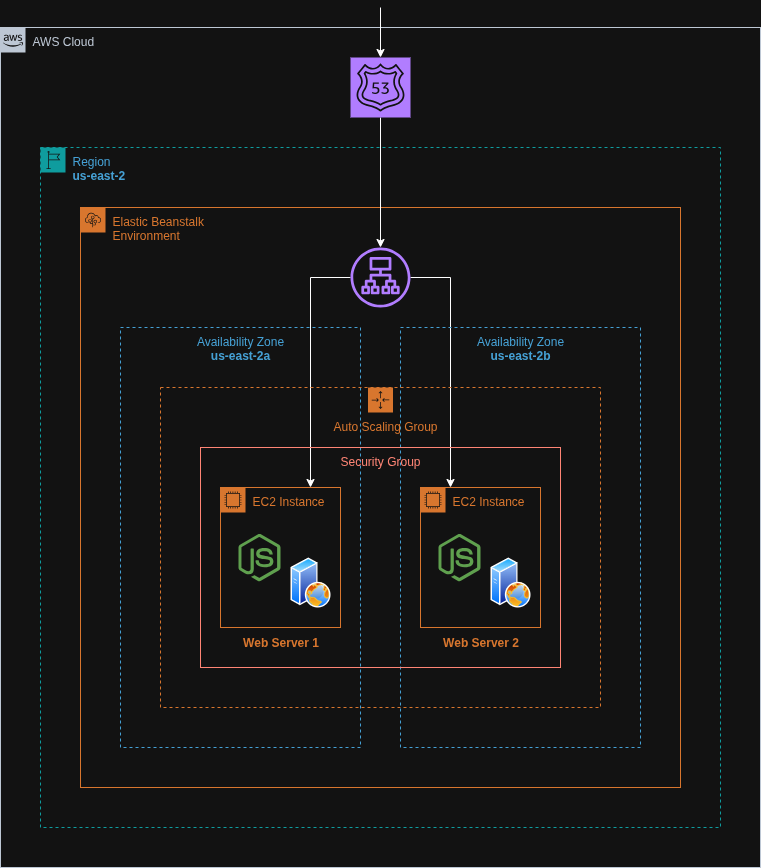

The diagram above was exported from draw.io. Its source (the exported page's mxGraphModel, read from the mxfile embedded in the PNG):
<mxGraphModel dx="1356" dy="798" grid="1" gridSize="10" guides="1" tooltips="1" connect="1" arrows="1" fold="1" page="1" pageScale="1" pageWidth="850" pageHeight="1100" math="0" shadow="0">
  <root>
    <mxCell id="0" />
    <mxCell id="1" parent="0" />
    <mxCell id="nhsyyvfzcDVxX1Qz2cRi-1" value="AWS Cloud" style="points=[[0,0],[0.25,0],[0.5,0],[0.75,0],[1,0],[1,0.25],[1,0.5],[1,0.75],[1,1],[0.75,1],[0.5,1],[0.25,1],[0,1],[0,0.75],[0,0.5],[0,0.25]];outlineConnect=0;gradientColor=none;html=1;whiteSpace=wrap;fontSize=12;fontStyle=0;container=1;pointerEvents=0;collapsible=0;recursiveResize=0;shape=mxgraph.aws4.group;grIcon=mxgraph.aws4.group_aws_cloud_alt;strokeColor=#232F3E;fillColor=none;verticalAlign=top;align=left;spacingLeft=30;fontColor=#232F3E;dashed=0;" parent="1" vertex="1">
      <mxGeometry x="40" y="40" width="760" height="840" as="geometry" />
    </mxCell>
    <mxCell id="nhsyyvfzcDVxX1Qz2cRi-3" value="Region&lt;div&gt;&lt;b style=&quot;text-align: center;&quot;&gt;us-east-2&lt;/b&gt;&lt;/div&gt;" style="points=[[0,0],[0.25,0],[0.5,0],[0.75,0],[1,0],[1,0.25],[1,0.5],[1,0.75],[1,1],[0.75,1],[0.5,1],[0.25,1],[0,1],[0,0.75],[0,0.5],[0,0.25]];outlineConnect=0;gradientColor=none;html=1;whiteSpace=wrap;fontSize=12;fontStyle=0;container=0;pointerEvents=0;collapsible=0;recursiveResize=0;shape=mxgraph.aws4.group;grIcon=mxgraph.aws4.group_region;strokeColor=#00A4A6;fillColor=none;verticalAlign=top;align=left;spacingLeft=30;fontColor=#147EBA;dashed=1;" parent="nhsyyvfzcDVxX1Qz2cRi-1" vertex="1">
      <mxGeometry x="40" y="120" width="680" height="680" as="geometry" />
    </mxCell>
    <mxCell id="5kYmg57P9AP_ob6sZ9yS-1" value="Elastic Beanstalk&amp;nbsp;&lt;div&gt;Environment&lt;/div&gt;" style="points=[[0,0],[0.25,0],[0.5,0],[0.75,0],[1,0],[1,0.25],[1,0.5],[1,0.75],[1,1],[0.75,1],[0.5,1],[0.25,1],[0,1],[0,0.75],[0,0.5],[0,0.25]];outlineConnect=0;gradientColor=none;html=1;whiteSpace=wrap;fontSize=12;fontStyle=0;container=0;pointerEvents=0;collapsible=0;recursiveResize=0;shape=mxgraph.aws4.group;grIcon=mxgraph.aws4.group_elastic_beanstalk;strokeColor=#D86613;fillColor=none;verticalAlign=top;align=left;spacingLeft=30;fontColor=#D86613;dashed=0;" parent="nhsyyvfzcDVxX1Qz2cRi-1" vertex="1">
      <mxGeometry x="80" y="180" width="600" height="580" as="geometry" />
    </mxCell>
    <mxCell id="5kYmg57P9AP_ob6sZ9yS-22" style="edgeStyle=orthogonalEdgeStyle;rounded=0;orthogonalLoop=1;jettySize=auto;html=1;" parent="nhsyyvfzcDVxX1Qz2cRi-1" source="5kYmg57P9AP_ob6sZ9yS-2" target="5kYmg57P9AP_ob6sZ9yS-3" edge="1">
      <mxGeometry relative="1" as="geometry" />
    </mxCell>
    <mxCell id="5kYmg57P9AP_ob6sZ9yS-2" value="" style="sketch=0;points=[[0,0,0],[0.25,0,0],[0.5,0,0],[0.75,0,0],[1,0,0],[0,1,0],[0.25,1,0],[0.5,1,0],[0.75,1,0],[1,1,0],[0,0.25,0],[0,0.5,0],[0,0.75,0],[1,0.25,0],[1,0.5,0],[1,0.75,0]];outlineConnect=0;fontColor=#232F3E;fillColor=#8C4FFF;strokeColor=#ffffff;dashed=0;verticalLabelPosition=bottom;verticalAlign=top;align=center;html=1;fontSize=12;fontStyle=0;aspect=fixed;shape=mxgraph.aws4.resourceIcon;resIcon=mxgraph.aws4.route_53;" parent="nhsyyvfzcDVxX1Qz2cRi-1" vertex="1">
      <mxGeometry x="350" y="30" width="60" height="60" as="geometry" />
    </mxCell>
    <mxCell id="5kYmg57P9AP_ob6sZ9yS-23" style="edgeStyle=orthogonalEdgeStyle;rounded=0;orthogonalLoop=1;jettySize=auto;html=1;entryX=0.75;entryY=0;entryDx=0;entryDy=0;" parent="nhsyyvfzcDVxX1Qz2cRi-1" source="5kYmg57P9AP_ob6sZ9yS-3" target="5kYmg57P9AP_ob6sZ9yS-15" edge="1">
      <mxGeometry relative="1" as="geometry" />
    </mxCell>
    <mxCell id="5kYmg57P9AP_ob6sZ9yS-24" style="edgeStyle=orthogonalEdgeStyle;rounded=0;orthogonalLoop=1;jettySize=auto;html=1;entryX=0.25;entryY=0;entryDx=0;entryDy=0;" parent="nhsyyvfzcDVxX1Qz2cRi-1" source="5kYmg57P9AP_ob6sZ9yS-3" target="5kYmg57P9AP_ob6sZ9yS-21" edge="1">
      <mxGeometry relative="1" as="geometry" />
    </mxCell>
    <mxCell id="5kYmg57P9AP_ob6sZ9yS-3" value="" style="sketch=0;outlineConnect=0;fontColor=#232F3E;gradientColor=none;fillColor=#8C4FFF;strokeColor=none;dashed=0;verticalLabelPosition=bottom;verticalAlign=top;align=center;html=1;fontSize=12;fontStyle=0;aspect=fixed;pointerEvents=1;shape=mxgraph.aws4.application_load_balancer;" parent="nhsyyvfzcDVxX1Qz2cRi-1" vertex="1">
      <mxGeometry x="350" y="220" width="60" height="60" as="geometry" />
    </mxCell>
    <mxCell id="5kYmg57P9AP_ob6sZ9yS-4" value="Availability Zone&lt;div&gt;&lt;b&gt;us-east-2a&lt;/b&gt;&lt;/div&gt;" style="fillColor=none;strokeColor=#147EBA;dashed=1;verticalAlign=top;fontStyle=0;fontColor=#147EBA;whiteSpace=wrap;html=1;" parent="nhsyyvfzcDVxX1Qz2cRi-1" vertex="1">
      <mxGeometry x="120" y="300" width="240" height="420" as="geometry" />
    </mxCell>
    <mxCell id="5kYmg57P9AP_ob6sZ9yS-5" value="Availability Zone&lt;div&gt;&lt;b&gt;us-east-2b&lt;/b&gt;&lt;/div&gt;" style="fillColor=none;strokeColor=#147EBA;dashed=1;verticalAlign=top;fontStyle=0;fontColor=#147EBA;whiteSpace=wrap;html=1;" parent="nhsyyvfzcDVxX1Qz2cRi-1" vertex="1">
      <mxGeometry x="400" y="300" width="240" height="420" as="geometry" />
    </mxCell>
    <mxCell id="5kYmg57P9AP_ob6sZ9yS-6" value="&amp;nbsp; &amp;nbsp;Auto Scaling Gr&lt;span style=&quot;background-color: transparent; color: light-dark(rgb(216, 102, 19), rgb(216, 118, 46));&quot;&gt;oup&lt;/span&gt;" style="points=[[0,0],[0.25,0],[0.5,0],[0.75,0],[1,0],[1,0.25],[1,0.5],[1,0.75],[1,1],[0.75,1],[0.5,1],[0.25,1],[0,1],[0,0.75],[0,0.5],[0,0.25]];outlineConnect=0;gradientColor=none;html=1;whiteSpace=wrap;fontSize=12;fontStyle=0;container=1;pointerEvents=0;collapsible=0;recursiveResize=0;shape=mxgraph.aws4.groupCenter;grIcon=mxgraph.aws4.group_auto_scaling_group;grStroke=1;strokeColor=#D86613;fillColor=none;verticalAlign=top;align=center;fontColor=#D86613;dashed=1;spacingTop=25;" parent="nhsyyvfzcDVxX1Qz2cRi-1" vertex="1">
      <mxGeometry x="160" y="360" width="440" height="320" as="geometry" />
    </mxCell>
    <mxCell id="5kYmg57P9AP_ob6sZ9yS-7" value="Security Group" style="fillColor=none;strokeColor=#DD3522;verticalAlign=top;fontStyle=0;fontColor=#DD3522;whiteSpace=wrap;html=1;" parent="nhsyyvfzcDVxX1Qz2cRi-1" vertex="1">
      <mxGeometry x="200" y="420" width="360" height="220" as="geometry" />
    </mxCell>
    <mxCell id="5kYmg57P9AP_ob6sZ9yS-10" value="" style="image;aspect=fixed;perimeter=ellipsePerimeter;html=1;align=center;shadow=0;dashed=0;spacingTop=3;image=img/lib/active_directory/web_server.svg;" parent="nhsyyvfzcDVxX1Qz2cRi-1" vertex="1">
      <mxGeometry x="290" y="530" width="40" height="50" as="geometry" />
    </mxCell>
    <mxCell id="5kYmg57P9AP_ob6sZ9yS-12" value="Web Server 1" style="text;html=1;align=center;verticalAlign=middle;resizable=0;points=[];autosize=1;strokeColor=none;fillColor=none;fontColor=light-dark(#000000,#D8762E);fontStyle=1" parent="nhsyyvfzcDVxX1Qz2cRi-1" vertex="1">
      <mxGeometry x="230" y="600" width="100" height="30" as="geometry" />
    </mxCell>
    <mxCell id="5kYmg57P9AP_ob6sZ9yS-14" value="" style="points=[];aspect=fixed;html=1;align=center;shadow=0;dashed=0;fillColor=light-dark(#FF6A00,#5FA04E);strokeColor=none;shape=mxgraph.alibaba_cloud.nodejs_performance_platform;" parent="nhsyyvfzcDVxX1Qz2cRi-1" vertex="1">
      <mxGeometry x="238" y="506.3" width="42" height="47.400000000000006" as="geometry" />
    </mxCell>
    <mxCell id="5kYmg57P9AP_ob6sZ9yS-15" value="EC2 Instance" style="points=[[0,0],[0.25,0],[0.5,0],[0.75,0],[1,0],[1,0.25],[1,0.5],[1,0.75],[1,1],[0.75,1],[0.5,1],[0.25,1],[0,1],[0,0.75],[0,0.5],[0,0.25]];outlineConnect=0;gradientColor=none;html=1;whiteSpace=wrap;fontSize=12;fontStyle=0;container=1;pointerEvents=0;collapsible=0;recursiveResize=0;shape=mxgraph.aws4.group;grIcon=mxgraph.aws4.group_ec2_instance_contents;strokeColor=#D86613;fillColor=none;verticalAlign=top;align=left;spacingLeft=30;fontColor=#D86613;dashed=0;" parent="nhsyyvfzcDVxX1Qz2cRi-1" vertex="1">
      <mxGeometry x="220" y="460" width="120" height="140" as="geometry" />
    </mxCell>
    <mxCell id="5kYmg57P9AP_ob6sZ9yS-18" value="" style="image;aspect=fixed;perimeter=ellipsePerimeter;html=1;align=center;shadow=0;dashed=0;spacingTop=3;image=img/lib/active_directory/web_server.svg;" parent="nhsyyvfzcDVxX1Qz2cRi-1" vertex="1">
      <mxGeometry x="490" y="530" width="40" height="50" as="geometry" />
    </mxCell>
    <mxCell id="5kYmg57P9AP_ob6sZ9yS-19" value="Web Server 2" style="text;html=1;align=center;verticalAlign=middle;resizable=0;points=[];autosize=1;strokeColor=none;fillColor=none;fontColor=light-dark(#000000,#D8762E);fontStyle=1" parent="nhsyyvfzcDVxX1Qz2cRi-1" vertex="1">
      <mxGeometry x="430" y="600" width="100" height="30" as="geometry" />
    </mxCell>
    <mxCell id="5kYmg57P9AP_ob6sZ9yS-20" value="" style="points=[];aspect=fixed;html=1;align=center;shadow=0;dashed=0;fillColor=light-dark(#FF6A00,#5FA04E);strokeColor=none;shape=mxgraph.alibaba_cloud.nodejs_performance_platform;" parent="nhsyyvfzcDVxX1Qz2cRi-1" vertex="1">
      <mxGeometry x="438" y="506.29999999999995" width="42" height="47.400000000000006" as="geometry" />
    </mxCell>
    <mxCell id="5kYmg57P9AP_ob6sZ9yS-21" value="EC2 Instance" style="points=[[0,0],[0.25,0],[0.5,0],[0.75,0],[1,0],[1,0.25],[1,0.5],[1,0.75],[1,1],[0.75,1],[0.5,1],[0.25,1],[0,1],[0,0.75],[0,0.5],[0,0.25]];outlineConnect=0;gradientColor=none;html=1;whiteSpace=wrap;fontSize=12;fontStyle=0;container=1;pointerEvents=0;collapsible=0;recursiveResize=0;shape=mxgraph.aws4.group;grIcon=mxgraph.aws4.group_ec2_instance_contents;strokeColor=#D86613;fillColor=none;verticalAlign=top;align=left;spacingLeft=30;fontColor=#D86613;dashed=0;" parent="nhsyyvfzcDVxX1Qz2cRi-1" vertex="1">
      <mxGeometry x="420" y="460" width="120" height="140" as="geometry" />
    </mxCell>
    <mxCell id="5kYmg57P9AP_ob6sZ9yS-25" value="" style="edgeStyle=none;orthogonalLoop=1;jettySize=auto;html=1;rounded=0;entryX=0.5;entryY=0;entryDx=0;entryDy=0;entryPerimeter=0;" parent="1" target="5kYmg57P9AP_ob6sZ9yS-2" edge="1">
      <mxGeometry width="100" relative="1" as="geometry">
        <mxPoint x="420" y="20" as="sourcePoint" />
        <mxPoint x="600" y="190" as="targetPoint" />
        <Array as="points" />
      </mxGeometry>
    </mxCell>
  </root>
</mxGraphModel>